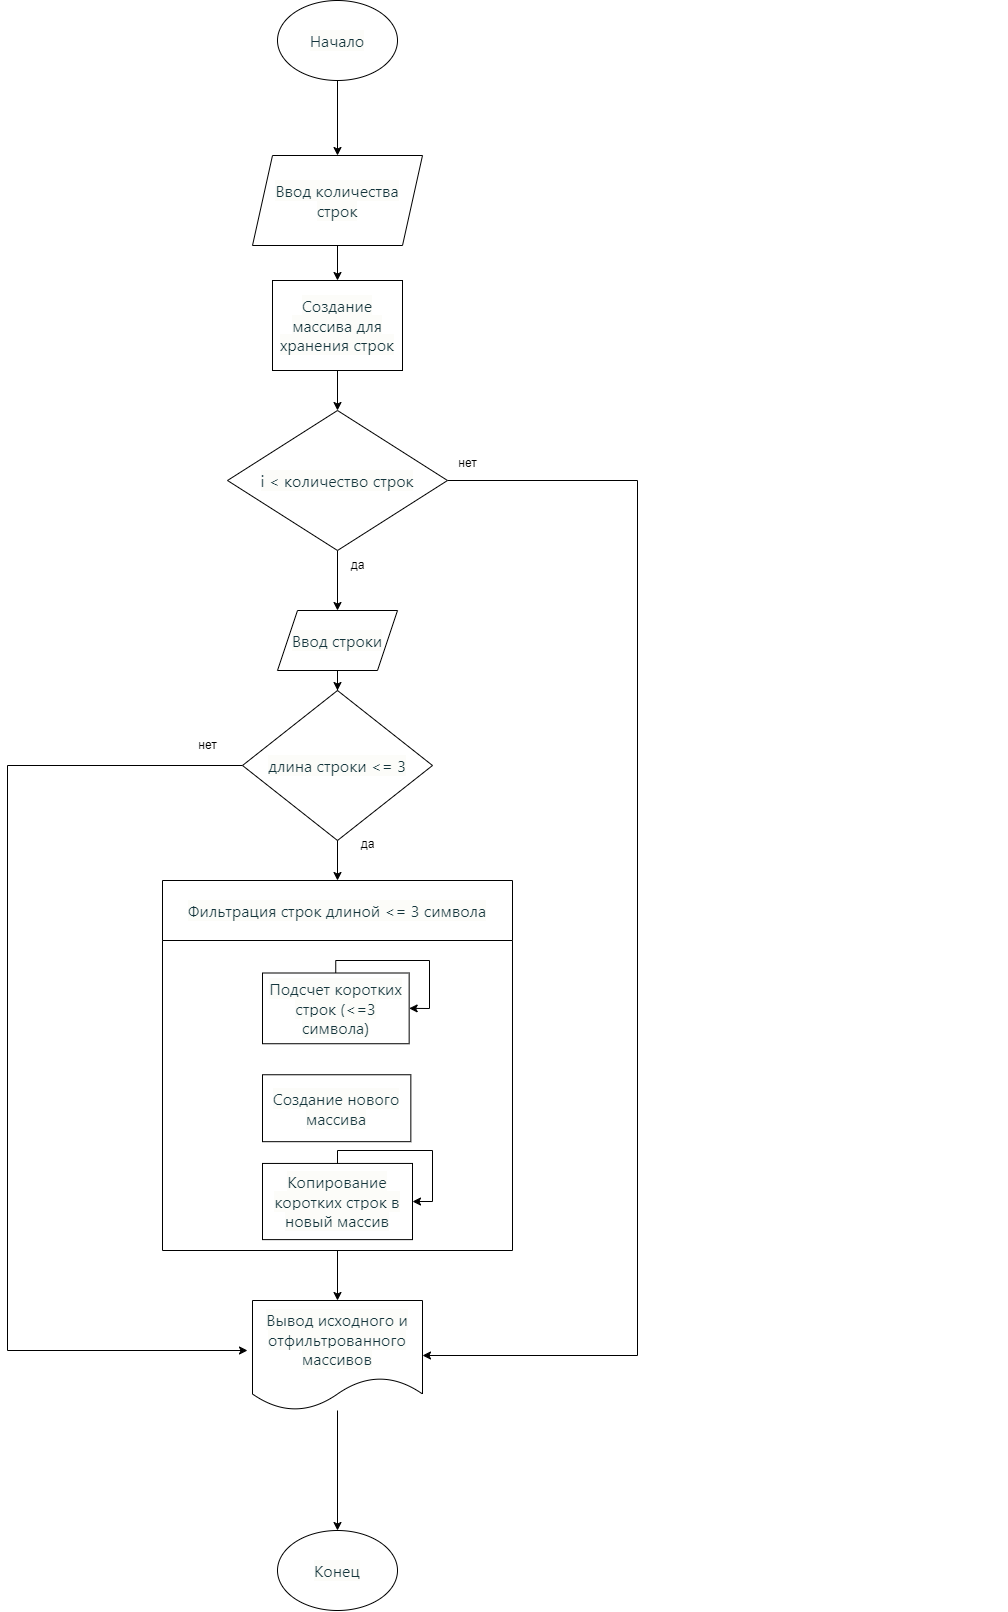

The diagram above was exported from draw.io. Its source (the exported page's mxGraphModel, read from the mxfile embedded in the PNG):
<mxGraphModel dx="1590" dy="1823" grid="1" gridSize="10" guides="1" tooltips="1" connect="1" arrows="1" fold="1" page="1" pageScale="1" pageWidth="1654" pageHeight="1169" math="0" shadow="0">
  <root>
    <mxCell id="0" />
    <mxCell id="1" parent="0" />
    <mxCell id="WuSZYuJnGIk0MzCtGNa7-1" value="" style="edgeStyle=orthogonalEdgeStyle;rounded=0;orthogonalLoop=1;jettySize=auto;html=1;movable=1;resizable=1;rotatable=1;deletable=1;editable=1;locked=0;connectable=1;" parent="1" source="WuSZYuJnGIk0MzCtGNa7-2" target="WuSZYuJnGIk0MzCtGNa7-4" edge="1">
      <mxGeometry relative="1" as="geometry" />
    </mxCell>
    <mxCell id="WuSZYuJnGIk0MzCtGNa7-2" value="&lt;span style=&quot;color: rgb(19, 52, 59); font-family: __fkGroteskNeue_a82850, __fkGroteskNeue_Fallback_a82850, ui-sans-serif, system-ui, -apple-system, BlinkMacSystemFont, &amp;quot;Segoe UI&amp;quot;, Roboto, &amp;quot;Helvetica Neue&amp;quot;, Arial, &amp;quot;Noto Sans&amp;quot;, sans-serif, &amp;quot;Apple Color Emoji&amp;quot;, &amp;quot;Segoe UI Emoji&amp;quot;, &amp;quot;Segoe UI Symbol&amp;quot;, &amp;quot;Noto Color Emoji&amp;quot;; font-size: 16px; text-align: start; background-color: rgb(252, 252, 249);&quot;&gt;Начало&lt;/span&gt;" style="ellipse;whiteSpace=wrap;html=1;movable=1;resizable=1;rotatable=1;deletable=1;editable=1;locked=0;connectable=1;" parent="1" vertex="1">
      <mxGeometry x="390" y="170" width="120" height="80" as="geometry" />
    </mxCell>
    <mxCell id="WuSZYuJnGIk0MzCtGNa7-3" value="" style="edgeStyle=orthogonalEdgeStyle;rounded=0;orthogonalLoop=1;jettySize=auto;html=1;movable=1;resizable=1;rotatable=1;deletable=1;editable=1;locked=0;connectable=1;" parent="1" source="WuSZYuJnGIk0MzCtGNa7-4" target="WuSZYuJnGIk0MzCtGNa7-6" edge="1">
      <mxGeometry relative="1" as="geometry" />
    </mxCell>
    <mxCell id="WuSZYuJnGIk0MzCtGNa7-4" value="&lt;span style=&quot;color: rgb(19, 52, 59); font-family: __fkGroteskNeue_a82850, __fkGroteskNeue_Fallback_a82850, ui-sans-serif, system-ui, -apple-system, BlinkMacSystemFont, &amp;quot;Segoe UI&amp;quot;, Roboto, &amp;quot;Helvetica Neue&amp;quot;, Arial, &amp;quot;Noto Sans&amp;quot;, sans-serif, &amp;quot;Apple Color Emoji&amp;quot;, &amp;quot;Segoe UI Emoji&amp;quot;, &amp;quot;Segoe UI Symbol&amp;quot;, &amp;quot;Noto Color Emoji&amp;quot;; font-size: 16px; text-align: start; background-color: rgb(252, 252, 249);&quot;&gt;Ввод количества строк&lt;/span&gt;" style="shape=parallelogram;perimeter=parallelogramPerimeter;whiteSpace=wrap;html=1;fixedSize=1;movable=1;resizable=1;rotatable=1;deletable=1;editable=1;locked=0;connectable=1;" parent="1" vertex="1">
      <mxGeometry x="365" y="325" width="170" height="90" as="geometry" />
    </mxCell>
    <mxCell id="WuSZYuJnGIk0MzCtGNa7-5" value="" style="edgeStyle=orthogonalEdgeStyle;rounded=0;orthogonalLoop=1;jettySize=auto;html=1;movable=1;resizable=1;rotatable=1;deletable=1;editable=1;locked=0;connectable=1;" parent="1" source="WuSZYuJnGIk0MzCtGNa7-6" target="WuSZYuJnGIk0MzCtGNa7-9" edge="1">
      <mxGeometry relative="1" as="geometry" />
    </mxCell>
    <mxCell id="WuSZYuJnGIk0MzCtGNa7-6" value="&lt;span style=&quot;color: rgb(19, 52, 59); font-family: __fkGroteskNeue_a82850, __fkGroteskNeue_Fallback_a82850, ui-sans-serif, system-ui, -apple-system, BlinkMacSystemFont, &amp;quot;Segoe UI&amp;quot;, Roboto, &amp;quot;Helvetica Neue&amp;quot;, Arial, &amp;quot;Noto Sans&amp;quot;, sans-serif, &amp;quot;Apple Color Emoji&amp;quot;, &amp;quot;Segoe UI Emoji&amp;quot;, &amp;quot;Segoe UI Symbol&amp;quot;, &amp;quot;Noto Color Emoji&amp;quot;; font-size: 16px; text-align: start; background-color: rgb(252, 252, 249);&quot;&gt;Создание массива для хранения строк&lt;/span&gt;" style="whiteSpace=wrap;html=1;movable=1;resizable=1;rotatable=1;deletable=1;editable=1;locked=0;connectable=1;" parent="1" vertex="1">
      <mxGeometry x="385" y="450" width="130" height="90" as="geometry" />
    </mxCell>
    <mxCell id="WuSZYuJnGIk0MzCtGNa7-7" value="" style="edgeStyle=orthogonalEdgeStyle;rounded=0;orthogonalLoop=1;jettySize=auto;html=1;movable=1;resizable=1;rotatable=1;deletable=1;editable=1;locked=0;connectable=1;" parent="1" source="WuSZYuJnGIk0MzCtGNa7-9" target="WuSZYuJnGIk0MzCtGNa7-12" edge="1">
      <mxGeometry relative="1" as="geometry" />
    </mxCell>
    <mxCell id="J7YrmmP9scJK53D3QDar-7" style="edgeStyle=orthogonalEdgeStyle;rounded=0;orthogonalLoop=1;jettySize=auto;html=1;entryX=1;entryY=0.5;entryDx=0;entryDy=0;" edge="1" parent="1" source="WuSZYuJnGIk0MzCtGNa7-9" target="WuSZYuJnGIk0MzCtGNa7-16">
      <mxGeometry relative="1" as="geometry">
        <Array as="points">
          <mxPoint x="750" y="650" />
          <mxPoint x="750" y="1525" />
        </Array>
      </mxGeometry>
    </mxCell>
    <mxCell id="WuSZYuJnGIk0MzCtGNa7-9" value="&lt;span style=&quot;color: rgb(19, 52, 59); font-family: __fkGroteskNeue_a82850, __fkGroteskNeue_Fallback_a82850, ui-sans-serif, system-ui, -apple-system, BlinkMacSystemFont, &amp;quot;Segoe UI&amp;quot;, Roboto, &amp;quot;Helvetica Neue&amp;quot;, Arial, &amp;quot;Noto Sans&amp;quot;, sans-serif, &amp;quot;Apple Color Emoji&amp;quot;, &amp;quot;Segoe UI Emoji&amp;quot;, &amp;quot;Segoe UI Symbol&amp;quot;, &amp;quot;Noto Color Emoji&amp;quot;; font-size: 16px; text-align: start; background-color: rgb(252, 252, 249);&quot;&gt;i &amp;lt; количество строк&lt;/span&gt;" style="rhombus;whiteSpace=wrap;html=1;movable=1;resizable=1;rotatable=1;deletable=1;editable=1;locked=0;connectable=1;" parent="1" vertex="1">
      <mxGeometry x="340" y="580" width="220" height="140" as="geometry" />
    </mxCell>
    <mxCell id="WuSZYuJnGIk0MzCtGNa7-10" value="" style="edgeStyle=orthogonalEdgeStyle;rounded=0;orthogonalLoop=1;jettySize=auto;html=1;movable=1;resizable=1;rotatable=1;deletable=1;editable=1;locked=0;connectable=1;" parent="1" source="WuSZYuJnGIk0MzCtGNa7-12" edge="1">
      <mxGeometry relative="1" as="geometry">
        <mxPoint x="450" y="1050" as="targetPoint" />
      </mxGeometry>
    </mxCell>
    <mxCell id="WuSZYuJnGIk0MzCtGNa7-11" value="" style="edgeStyle=orthogonalEdgeStyle;rounded=0;orthogonalLoop=1;jettySize=auto;html=1;movable=1;resizable=1;rotatable=1;deletable=1;editable=1;locked=0;connectable=1;" parent="1" source="WuSZYuJnGIk0MzCtGNa7-12" target="WuSZYuJnGIk0MzCtGNa7-19" edge="1">
      <mxGeometry relative="1" as="geometry" />
    </mxCell>
    <mxCell id="WuSZYuJnGIk0MzCtGNa7-12" value="&lt;span style=&quot;color: rgb(19, 52, 59); font-family: __fkGroteskNeue_a82850, __fkGroteskNeue_Fallback_a82850, ui-sans-serif, system-ui, -apple-system, BlinkMacSystemFont, &amp;quot;Segoe UI&amp;quot;, Roboto, &amp;quot;Helvetica Neue&amp;quot;, Arial, &amp;quot;Noto Sans&amp;quot;, sans-serif, &amp;quot;Apple Color Emoji&amp;quot;, &amp;quot;Segoe UI Emoji&amp;quot;, &amp;quot;Segoe UI Symbol&amp;quot;, &amp;quot;Noto Color Emoji&amp;quot;; font-size: 16px; text-align: start; background-color: rgb(252, 252, 249);&quot;&gt;Ввод строки&lt;/span&gt;" style="shape=parallelogram;perimeter=parallelogramPerimeter;whiteSpace=wrap;html=1;fixedSize=1;movable=1;resizable=1;rotatable=1;deletable=1;editable=1;locked=0;connectable=1;" parent="1" vertex="1">
      <mxGeometry x="390" y="780" width="120" height="60" as="geometry" />
    </mxCell>
    <mxCell id="WuSZYuJnGIk0MzCtGNa7-15" value="" style="edgeStyle=orthogonalEdgeStyle;rounded=0;orthogonalLoop=1;jettySize=auto;html=1;movable=1;resizable=1;rotatable=1;deletable=1;editable=1;locked=0;connectable=1;" parent="1" source="WuSZYuJnGIk0MzCtGNa7-16" target="WuSZYuJnGIk0MzCtGNa7-17" edge="1">
      <mxGeometry relative="1" as="geometry" />
    </mxCell>
    <mxCell id="WuSZYuJnGIk0MzCtGNa7-16" value="&lt;span style=&quot;color: rgb(19, 52, 59); font-family: __fkGroteskNeue_a82850, __fkGroteskNeue_Fallback_a82850, ui-sans-serif, system-ui, -apple-system, BlinkMacSystemFont, &amp;quot;Segoe UI&amp;quot;, Roboto, &amp;quot;Helvetica Neue&amp;quot;, Arial, &amp;quot;Noto Sans&amp;quot;, sans-serif, &amp;quot;Apple Color Emoji&amp;quot;, &amp;quot;Segoe UI Emoji&amp;quot;, &amp;quot;Segoe UI Symbol&amp;quot;, &amp;quot;Noto Color Emoji&amp;quot;; font-size: 16px; text-align: start; background-color: rgb(252, 252, 249);&quot;&gt;Вывод исходного и отфильтрованного массивов&lt;/span&gt;" style="shape=document;whiteSpace=wrap;html=1;boundedLbl=1;movable=1;resizable=1;rotatable=1;deletable=1;editable=1;locked=0;connectable=1;" parent="1" vertex="1">
      <mxGeometry x="365" y="1470" width="170" height="110" as="geometry" />
    </mxCell>
    <mxCell id="WuSZYuJnGIk0MzCtGNa7-17" value="&lt;span style=&quot;color: rgb(19, 52, 59); font-family: __fkGroteskNeue_a82850, __fkGroteskNeue_Fallback_a82850, ui-sans-serif, system-ui, -apple-system, BlinkMacSystemFont, &amp;quot;Segoe UI&amp;quot;, Roboto, &amp;quot;Helvetica Neue&amp;quot;, Arial, &amp;quot;Noto Sans&amp;quot;, sans-serif, &amp;quot;Apple Color Emoji&amp;quot;, &amp;quot;Segoe UI Emoji&amp;quot;, &amp;quot;Segoe UI Symbol&amp;quot;, &amp;quot;Noto Color Emoji&amp;quot;; font-size: 16px; text-align: start; background-color: rgb(252, 252, 249);&quot;&gt;Конец&lt;/span&gt;" style="ellipse;whiteSpace=wrap;html=1;movable=1;resizable=1;rotatable=1;deletable=1;editable=1;locked=0;connectable=1;" parent="1" vertex="1">
      <mxGeometry x="390" y="1700" width="120" height="80" as="geometry" />
    </mxCell>
    <mxCell id="J7YrmmP9scJK53D3QDar-5" style="edgeStyle=orthogonalEdgeStyle;rounded=0;orthogonalLoop=1;jettySize=auto;html=1;" edge="1" parent="1" source="WuSZYuJnGIk0MzCtGNa7-19">
      <mxGeometry relative="1" as="geometry">
        <mxPoint x="360" y="1520" as="targetPoint" />
        <Array as="points">
          <mxPoint x="120" y="935" />
          <mxPoint x="120" y="1520" />
        </Array>
      </mxGeometry>
    </mxCell>
    <mxCell id="WuSZYuJnGIk0MzCtGNa7-19" value="&lt;span style=&quot;color: rgb(19, 52, 59); font-family: __fkGroteskNeue_a82850, __fkGroteskNeue_Fallback_a82850, ui-sans-serif, system-ui, -apple-system, BlinkMacSystemFont, &amp;quot;Segoe UI&amp;quot;, Roboto, &amp;quot;Helvetica Neue&amp;quot;, Arial, &amp;quot;Noto Sans&amp;quot;, sans-serif, &amp;quot;Apple Color Emoji&amp;quot;, &amp;quot;Segoe UI Emoji&amp;quot;, &amp;quot;Segoe UI Symbol&amp;quot;, &amp;quot;Noto Color Emoji&amp;quot;; font-size: 16px; text-align: left; background-color: rgb(252, 252, 249);&quot;&gt;длина строки &amp;lt;= 3&lt;/span&gt;" style="rhombus;whiteSpace=wrap;html=1;movable=1;resizable=1;rotatable=1;deletable=1;editable=1;locked=0;connectable=1;" parent="1" vertex="1">
      <mxGeometry x="355" y="860" width="190" height="150" as="geometry" />
    </mxCell>
    <mxCell id="WuSZYuJnGIk0MzCtGNa7-20" value="да" style="text;html=1;align=center;verticalAlign=middle;resizable=1;points=[];autosize=1;strokeColor=none;fillColor=none;movable=1;rotatable=1;deletable=1;editable=1;locked=0;connectable=1;" parent="1" vertex="1">
      <mxGeometry x="450" y="720" width="40" height="30" as="geometry" />
    </mxCell>
    <mxCell id="WuSZYuJnGIk0MzCtGNa7-21" value="нет" style="text;html=1;align=center;verticalAlign=middle;resizable=1;points=[];autosize=1;strokeColor=none;fillColor=none;movable=1;rotatable=1;deletable=1;editable=1;locked=0;connectable=1;" parent="1" vertex="1">
      <mxGeometry x="560" y="618" width="40" height="30" as="geometry" />
    </mxCell>
    <mxCell id="WuSZYuJnGIk0MzCtGNa7-22" value="да" style="text;html=1;align=center;verticalAlign=middle;resizable=1;points=[];autosize=1;strokeColor=none;fillColor=none;movable=1;rotatable=1;deletable=1;editable=1;locked=0;connectable=1;" parent="1" vertex="1">
      <mxGeometry x="460" y="999" width="40" height="30" as="geometry" />
    </mxCell>
    <mxCell id="WuSZYuJnGIk0MzCtGNa7-23" value="нет" style="text;html=1;align=center;verticalAlign=middle;resizable=1;points=[];autosize=1;strokeColor=none;fillColor=none;movable=1;rotatable=1;deletable=1;editable=1;locked=0;connectable=1;" parent="1" vertex="1">
      <mxGeometry x="300" y="900" width="40" height="30" as="geometry" />
    </mxCell>
    <mxCell id="WuSZYuJnGIk0MzCtGNa7-24" value="" style="group;movable=1;resizable=1;rotatable=1;deletable=1;editable=1;locked=0;connectable=1;" parent="1" vertex="1" connectable="0">
      <mxGeometry x="730" y="870" width="390" height="550" as="geometry" />
    </mxCell>
    <mxCell id="WuSZYuJnGIk0MzCtGNa7-25" value="" style="group;movable=1;resizable=1;rotatable=1;deletable=1;editable=1;locked=0;connectable=1;" parent="WuSZYuJnGIk0MzCtGNa7-24" vertex="1" connectable="0">
      <mxGeometry x="-455" y="180" width="350" height="370" as="geometry" />
    </mxCell>
    <mxCell id="WuSZYuJnGIk0MzCtGNa7-26" value="&lt;span style=&quot;color: rgb(19, 52, 59); font-family: __fkGroteskNeue_a82850, __fkGroteskNeue_Fallback_a82850, ui-sans-serif, system-ui, -apple-system, BlinkMacSystemFont, &amp;quot;Segoe UI&amp;quot;, Roboto, &amp;quot;Helvetica Neue&amp;quot;, Arial, &amp;quot;Noto Sans&amp;quot;, sans-serif, &amp;quot;Apple Color Emoji&amp;quot;, &amp;quot;Segoe UI Emoji&amp;quot;, &amp;quot;Segoe UI Symbol&amp;quot;, &amp;quot;Noto Color Emoji&amp;quot;; font-size: 16px; font-weight: 400; text-align: start; background-color: rgb(252, 252, 249);&quot;&gt;Фильтрация строк длиной &amp;lt;= 3 символа&lt;/span&gt;" style="swimlane;whiteSpace=wrap;html=1;startSize=60;container=0;movable=1;resizable=1;rotatable=1;deletable=1;editable=1;locked=0;connectable=1;" parent="WuSZYuJnGIk0MzCtGNa7-25" vertex="1">
      <mxGeometry width="350" height="369.99999999999994" as="geometry" />
    </mxCell>
    <mxCell id="WuSZYuJnGIk0MzCtGNa7-27" value="&lt;span style=&quot;color: rgb(19, 52, 59); font-family: __fkGroteskNeue_a82850, __fkGroteskNeue_Fallback_a82850, ui-sans-serif, system-ui, -apple-system, BlinkMacSystemFont, &amp;quot;Segoe UI&amp;quot;, Roboto, &amp;quot;Helvetica Neue&amp;quot;, Arial, &amp;quot;Noto Sans&amp;quot;, sans-serif, &amp;quot;Apple Color Emoji&amp;quot;, &amp;quot;Segoe UI Emoji&amp;quot;, &amp;quot;Segoe UI Symbol&amp;quot;, &amp;quot;Noto Color Emoji&amp;quot;; font-size: 16px; text-align: left; background-color: rgb(252, 252, 249);&quot;&gt;Подсчет коротких строк (&amp;lt;=3 символа)&lt;/span&gt;" style="rounded=0;whiteSpace=wrap;html=1;movable=1;resizable=1;rotatable=1;deletable=1;editable=1;locked=0;connectable=1;" parent="WuSZYuJnGIk0MzCtGNa7-26" vertex="1">
      <mxGeometry x="100" y="92.49999999999999" width="146.66" height="70.73529411764706" as="geometry" />
    </mxCell>
    <mxCell id="WuSZYuJnGIk0MzCtGNa7-28" value="&lt;span style=&quot;color: rgb(19, 52, 59); font-family: __fkGroteskNeue_a82850, __fkGroteskNeue_Fallback_a82850, ui-sans-serif, system-ui, -apple-system, BlinkMacSystemFont, &amp;quot;Segoe UI&amp;quot;, Roboto, &amp;quot;Helvetica Neue&amp;quot;, Arial, &amp;quot;Noto Sans&amp;quot;, sans-serif, &amp;quot;Apple Color Emoji&amp;quot;, &amp;quot;Segoe UI Emoji&amp;quot;, &amp;quot;Segoe UI Symbol&amp;quot;, &amp;quot;Noto Color Emoji&amp;quot;; font-size: 16px; text-align: left; background-color: rgb(252, 252, 249);&quot;&gt;Создание нового массива&lt;/span&gt;" style="rounded=0;whiteSpace=wrap;html=1;movable=1;resizable=1;rotatable=1;deletable=1;editable=1;locked=0;connectable=1;" parent="WuSZYuJnGIk0MzCtGNa7-26" vertex="1">
      <mxGeometry x="100" y="194.24999999999997" width="148.34" height="66.92647058823529" as="geometry" />
    </mxCell>
    <mxCell id="WuSZYuJnGIk0MzCtGNa7-29" value="&lt;span style=&quot;color: rgb(19, 52, 59); font-family: __fkGroteskNeue_a82850, __fkGroteskNeue_Fallback_a82850, ui-sans-serif, system-ui, -apple-system, BlinkMacSystemFont, &amp;quot;Segoe UI&amp;quot;, Roboto, &amp;quot;Helvetica Neue&amp;quot;, Arial, &amp;quot;Noto Sans&amp;quot;, sans-serif, &amp;quot;Apple Color Emoji&amp;quot;, &amp;quot;Segoe UI Emoji&amp;quot;, &amp;quot;Segoe UI Symbol&amp;quot;, &amp;quot;Noto Color Emoji&amp;quot;; font-size: 16px; text-align: left; background-color: rgb(252, 252, 249);&quot;&gt;Копирование коротких строк в новый массив&lt;/span&gt;" style="rounded=0;whiteSpace=wrap;html=1;movable=1;resizable=1;rotatable=1;deletable=1;editable=1;locked=0;connectable=1;" parent="WuSZYuJnGIk0MzCtGNa7-26" vertex="1">
      <mxGeometry x="100" y="282.94117647058823" width="150" height="76.17647058823529" as="geometry" />
    </mxCell>
    <mxCell id="0PZO4s4jvIvg0f8qOyP5-2" style="edgeStyle=orthogonalEdgeStyle;rounded=0;orthogonalLoop=1;jettySize=auto;html=1;entryX=1;entryY=0.5;entryDx=0;entryDy=0;" edge="1" parent="WuSZYuJnGIk0MzCtGNa7-26" source="WuSZYuJnGIk0MzCtGNa7-27" target="WuSZYuJnGIk0MzCtGNa7-27">
      <mxGeometry relative="1" as="geometry">
        <Array as="points">
          <mxPoint x="173" y="80" />
          <mxPoint x="267" y="80" />
          <mxPoint x="267" y="128" />
        </Array>
      </mxGeometry>
    </mxCell>
    <mxCell id="0PZO4s4jvIvg0f8qOyP5-3" style="edgeStyle=orthogonalEdgeStyle;rounded=0;orthogonalLoop=1;jettySize=auto;html=1;entryX=1;entryY=0.5;entryDx=0;entryDy=0;" edge="1" parent="WuSZYuJnGIk0MzCtGNa7-26" source="WuSZYuJnGIk0MzCtGNa7-29" target="WuSZYuJnGIk0MzCtGNa7-29">
      <mxGeometry relative="1" as="geometry">
        <Array as="points">
          <mxPoint x="175" y="270" />
          <mxPoint x="270" y="270" />
          <mxPoint x="270" y="321" />
        </Array>
      </mxGeometry>
    </mxCell>
    <mxCell id="J7YrmmP9scJK53D3QDar-2" value="" style="edgeStyle=orthogonalEdgeStyle;rounded=0;orthogonalLoop=1;jettySize=auto;html=1;" edge="1" parent="1" source="WuSZYuJnGIk0MzCtGNa7-26" target="WuSZYuJnGIk0MzCtGNa7-16">
      <mxGeometry relative="1" as="geometry" />
    </mxCell>
  </root>
</mxGraphModel>